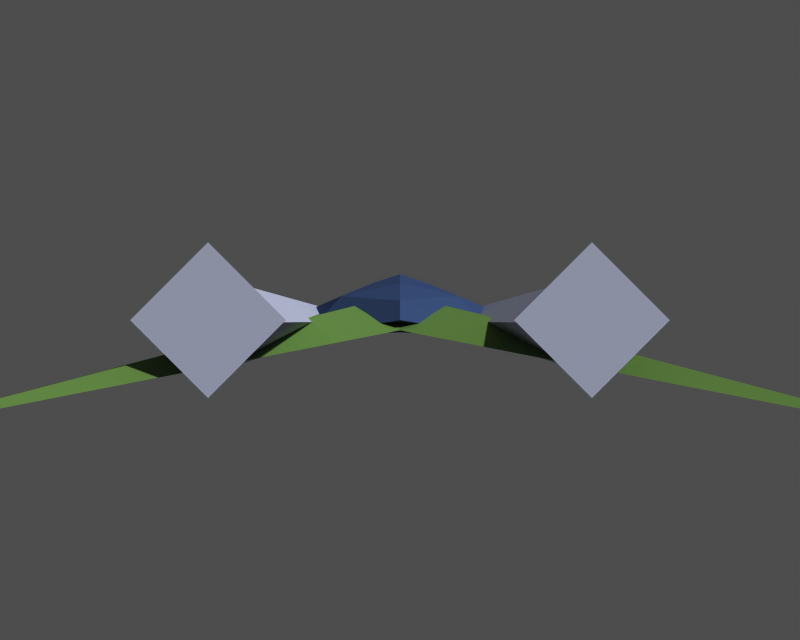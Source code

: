 # Source: ship_v2.blend  (saved by Blender 2.27.0; exported with 4.5.12 LTS)
import bpy
from mathutils import Matrix  # noqa: F401  (used for matrix-valued properties, if any)

bpy.ops.wm.read_factory_settings(use_empty=True)
scene = bpy.context.scene
scene.name = '1'

# ---- collections
col_collection_1 = bpy.data.collections.new('Collection 1'); scene.collection.children.link(col_collection_1)
col_collection_7 = bpy.data.collections.new('Collection 7'); scene.collection.children.link(col_collection_7)

# ---- materials (node trees are filled in below, after node groups)
mat_grey = bpy.data.materials.new('grey')
mat_grey.alpha_threshold = 0.0
mat_grey.preview_render_type = 'FLAT'
mat_grey.diffuse_color = (0.6195, 0.6346, 0.7248, 1.0)
mat_grey.roughness = 0.0
mat_grey.line_color = (0.0, 0.0, 0.0, 1.0)
mat_green = bpy.data.materials.new('green')
mat_green.alpha_threshold = 0.0
mat_green.preview_render_type = 'FLAT'
mat_green.diffuse_color = (0.3308, 0.4541, 0.2286, 1.0)
mat_green.roughness = 0.0
mat_green.line_color = (0.0, 0.0, 0.0, 1.0)
mat_blue = bpy.data.materials.new('blue')
mat_blue.alpha_threshold = 0.0
mat_blue.preview_render_type = 'FLAT'
mat_blue.diffuse_color = (0.1805, 0.2436, 0.3789, 1.0)
mat_blue.roughness = 0.0
mat_blue.line_color = (0.0, 0.0, 0.0, 1.0)

# ---- material node trees

# ---- cameras
cam_camera = bpy.data.cameras.new('Camera')
cam_camera.passepartout_alpha = 0.2
cam_camera.clip_end = 100.0
cam_camera.lens = 35.0
cam_camera.ortho_scale = 7.314
cam_camera.show_passepartout = False
cam_camera.show_safe_areas = True
cam_camera.dof.focus_distance = 0.0
cam_camera.dof.aperture_fstop = 128.0

# ---- meshes
me_engine_001 = bpy.data.meshes.new('engine.001')
me_engine_001.from_pydata([(1.816, -2.274, -0.01742), (1.377, -2.371, -0.388), (0.914, -2.371, -0.01742), (0.392, 3.229, -0.01742), (1.341, -2.284, 0.3092), (1.356, -2.635, 0.551), (0.8055, -2.635, -1.192e-07), (1.356, -2.635, -0.551), (1.907, -2.635, 0.0)], [], [(0, 1, 3), (1, 2, 3), (2, 4, 3), (0, 3, 4), (5, 6, 7), (5, 7, 8), (0, 4, 5), (0, 5, 8), (4, 2, 6), (4, 6, 5), (2, 1, 7), (2, 7, 6), (1, 0, 8), (1, 8, 7)])
me_engine_001.materials.append(mat_grey)
me_engine_001.use_remesh_preserve_volume = False
me_engine_001.use_remesh_preserve_attributes = False
me_engine_001.use_mirror_vertex_groups = False
me_engine_001.update()
me_wing = bpy.data.meshes.new('wing')
me_wing.from_pydata([(0.7359, 0.1243, 0.09732), (3.166, -3.713, -0.677), (-0.5089, -0.5433, 0.0), (0.01693, 4.829e-09, -0.05891), (0.1133, -0.1784, 0.2385)], [], [(1, 2, 3), (0, 1, 3), (1, 4, 2), (0, 4, 1)])
me_wing.materials.append(mat_green)
me_wing.use_remesh_preserve_volume = False
me_wing.use_remesh_preserve_attributes = False
me_wing.use_mirror_vertex_groups = False
me_wing.update()
me_engine = bpy.data.meshes.new('engine')
me_engine.from_pydata([(1.816, -2.274, -0.01742), (1.377, -2.371, -0.388), (0.914, -2.371, -0.01742), (0.392, 3.229, -0.01742), (1.341, -2.284, 0.3092), (1.356, -2.635, 0.551), (0.8055, -2.635, -1.192e-07), (1.356, -2.635, -0.551), (1.907, -2.635, 0.0)], [], [(0, 1, 3), (1, 2, 3), (2, 4, 3), (0, 3, 4), (5, 6, 7), (5, 7, 8), (0, 4, 5), (0, 5, 8), (4, 2, 6), (4, 6, 5), (2, 1, 7), (2, 7, 6), (1, 0, 8), (1, 8, 7)])
me_engine.materials.append(mat_grey)
me_engine.use_remesh_preserve_volume = False
me_engine.use_remesh_preserve_attributes = False
me_engine.use_mirror_vertex_groups = False
me_engine.update()
me_cockpit = bpy.data.meshes.new('cockpit')
me_cockpit.from_pydata([(-0.3855, 0.7813, -0.06424), (-0.9405, -0.4036, -0.1571), (0.0, -1.0, 0.0), (-0.9405, 0.2124, 0.1239), (-4.054e-17, -0.8455, 0.1826), (4.113e-09, -0.06649, 0.4762), (-4.113e-09, -0.2629, -0.1226), (0.3855, 0.7813, -0.06424), (0.9405, -0.4036, -0.1571), (0.9405, 0.2124, 0.1239), (-2.281e-07, 1.017, 0.2417), (0.0, 1.8, 0.0), (-0.3775, 0.3879, 0.2147), (-0.5829, -0.395, 0.2399), (-0.2723, -0.1336, 0.3835), (-1.138e-07, 0.4606, 0.4366), (4.114e-09, -0.457, 0.3664), (0.3775, 0.3879, 0.2147), (0.5829, -0.395, 0.2399), (0.2723, -0.1336, 0.3835)], [], [(0, 6, 1), (1, 6, 2), (3, 0, 1), (2, 4, 1), (12, 0, 3), (13, 1, 4), (14, 15, 12), (16, 14, 13), (0, 10, 11), (6, 0, 11), (8, 6, 7), (2, 6, 8), (8, 7, 9), (2, 8, 4), (10, 17, 7), (9, 18, 8), (17, 15, 19), (18, 19, 16), (7, 11, 10), (6, 11, 7), (9, 19, 18), (5, 16, 19), (4, 18, 16), (10, 15, 17), (5, 19, 15), (9, 17, 19), (18, 4, 8), (17, 9, 7), (5, 14, 16), (3, 13, 14), (4, 16, 13), (5, 15, 14), (10, 12, 15), (3, 14, 12), (13, 3, 1), (10, 0, 12)])
me_cockpit.materials.append(mat_blue)
me_cockpit.use_remesh_preserve_volume = False
me_cockpit.use_remesh_preserve_attributes = False
me_cockpit.use_mirror_vertex_groups = False
me_cockpit.update()

# ---- objects
ob_camera = bpy.data.objects.new('Camera', cam_camera)
ob_right_engine_001 = bpy.data.objects.new('right_engine.001', me_engine_001)
ob_left_wing = bpy.data.objects.new('left_wing', me_wing)
ob_right_engine = bpy.data.objects.new('right_engine', me_engine)
ob_right_wing = bpy.data.objects.new('right_wing', me_wing)
ob_cockpit = bpy.data.objects.new('cockpit', me_cockpit)

# ---- transforms, parenting, visibility, modifiers, constraints
ob_camera.location = (0.0, -8.129, 0.0)
ob_camera.rotation_euler = (1.571, 0.0, 0.0)
ob_camera.lock_rotations_4d = False
ob_camera.empty_display_type = 'ARROWS'
ob_camera.color = (0.0, 0.0, 0.0, 0.0)
ob_camera.display_type = 'WIRE'
ob_camera.lineart.crease_threshold = 0.0
ob_right_engine_001.location = (0.0, 0.0, 0.0)
ob_right_engine_001.scale = (-1.0, 1.0, 1.0)
ob_right_engine_001.lock_rotations_4d = False
ob_right_engine_001.empty_display_type = 'ARROWS'
ob_right_engine_001.color = (0.0, 0.0, 0.0, 1.0)
ob_right_engine_001.lineart.crease_threshold = 0.0
ob_left_wing.location = (0.0, 0.0, 0.0)
ob_left_wing.scale = (-1.0, 1.0, 1.0)
ob_left_wing.lock_rotations_4d = False
ob_left_wing.empty_display_type = 'ARROWS'
ob_left_wing.color = (0.0, 0.0, 0.0, 1.0)
ob_left_wing.lineart.crease_threshold = 0.0
ob_right_engine.location = (0.0, 0.0, 0.0)
ob_right_engine.lock_rotations_4d = False
ob_right_engine.empty_display_type = 'ARROWS'
ob_right_engine.color = (0.0, 0.0, 0.0, 1.0)
ob_right_engine.lineart.crease_threshold = 0.0
ob_right_wing.location = (0.0, 0.0, 0.0)
ob_right_wing.lock_rotations_4d = False
ob_right_wing.empty_display_type = 'ARROWS'
ob_right_wing.color = (0.0, 0.0, 0.0, 1.0)
ob_right_wing.lineart.crease_threshold = 0.0
ob_cockpit.location = (0.0, 0.0, 0.0)
ob_cockpit.lock_rotations_4d = False
ob_cockpit.empty_display_type = 'ARROWS'
ob_cockpit.color = (0.0, 0.0, 0.0, 1.0)
ob_cockpit.lineart.crease_threshold = 0.0

# ---- collection membership
col_collection_1.objects.link(ob_camera)
col_collection_7.objects.link(ob_right_engine_001)
col_collection_7.objects.link(ob_left_wing)
col_collection_7.objects.link(ob_right_engine)
col_collection_7.objects.link(ob_right_wing)
col_collection_7.objects.link(ob_cockpit)

# ---- scene / render settings (as saved in the file)
scene.camera = ob_camera
scene.frame_start = 1; scene.frame_end = 250; scene.frame_set(1)
scene.render.engine = 'BLENDER_EEVEE_NEXT'
scene.render.image_settings.file_format = 'TARGA'
scene.render.image_settings.color_mode = 'RGB'
scene.render.image_settings.quality = 95
scene.render.image_settings.compression = 95
scene.render.resolution_x = 720
scene.render.resolution_y = 576
scene.render.pixel_aspect_x = 54.0
scene.render.pixel_aspect_y = 51.0
scene.render.fps = 25
scene.render.dither_intensity = 0.0
scene.render.use_compositing = False
scene.render.use_sequencer = False
scene.render.use_file_extension = False
scene.render.bake_bias = 0.0
scene.render.use_stamp_time = False
scene.render.use_stamp_date = False
scene.render.use_stamp_frame = False
scene.render.use_stamp_camera = False
scene.render.use_stamp_scene = False
scene.render.use_stamp_filename = False
scene.render.use_stamp_render_time = False
scene.render.stamp_font_size = 0
scene.cycles.use_denoising = False
scene.cycles.samples = 10
scene.cycles.sampling_pattern = 'TABULATED_SOBOL'
scene.cycles.light_sampling_threshold = 0.0
scene.cycles.use_adaptive_sampling = False
scene.cycles.use_light_tree = False
scene.cycles.blur_glossy = 0.0
scene.cycles.volume_bounces = 1
scene.cycles.pixel_filter_type = 'GAUSSIAN'
scene.cycles.sample_clamp_indirect = 0.0
scene.view_settings.view_transform = 'Raw'
bpy.context.view_layer.update()

# ---- added for rendering (the .blend has no usable light): sun + grey world if the file has none
light_auto_sun = bpy.data.lights.new('AutoSun', 'SUN')
light_auto_sun.energy = 3.0
light_auto_sun.angle = 0.0523599
ob_auto_sun = bpy.data.objects.new('AutoSun', light_auto_sun)
scene.collection.objects.link(ob_auto_sun)
ob_auto_sun.rotation_euler = (0.872665, 0.174533, 0.523599)
if scene.world is None:
    world_auto = bpy.data.worlds.new('AutoWorld')
    world_auto.color = (0.3, 0.3, 0.3)
    scene.world = world_auto
bpy.context.view_layer.update()
